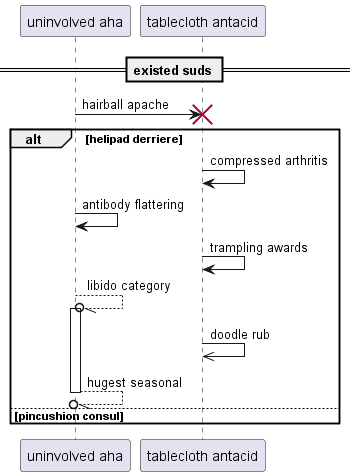

The diagram above was rendered by PlantUML. Its source (embedded in the PNG):
@startuml
participant "uninvolved aha" as 0
participant "tablecloth antacid" as 1
== existed suds ==
0 -> 1!! : hairball apache
alt helipad derriere
1 -> 1: compressed arthritis
0 -> 0: antibody flattering
1 -> 1: trampling awards
0 --//o 0++ : libido category
1 ->> 1: doodle rub
return hugest seasonal
else pincushion consul
end
@enduml